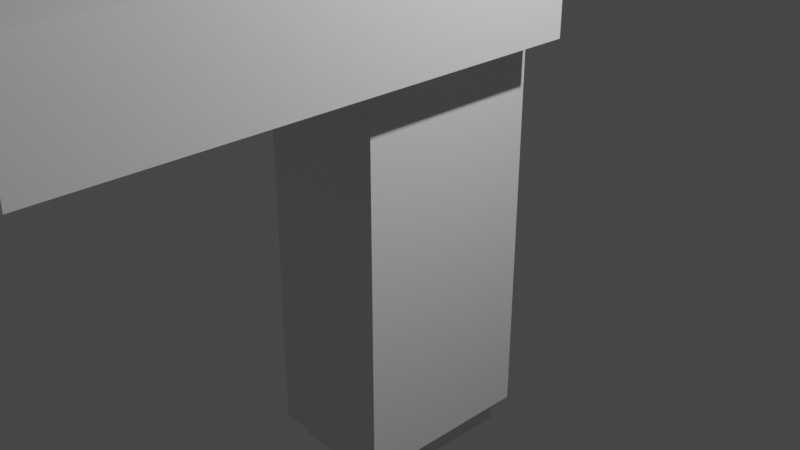 # Source: Pistol.blend  (saved by Blender 3.6.11; exported with 4.5.12 LTS)
import bpy
from mathutils import Matrix  # noqa: F401  (used for matrix-valued properties, if any)

bpy.ops.wm.read_factory_settings(use_empty=True)
scene = bpy.context.scene
scene.name = 'Scene'

# ---- collections
col_collection = bpy.data.collections.new('Collection'); scene.collection.children.link(col_collection)

# ---- materials (node trees are filled in below, after node groups)
mat_material = bpy.data.materials.new('Material')
mat_material.alpha_threshold = 0.0
mat_material.use_transparent_shadow = False
mat_material.roughness = 0.5
mat_material.line_color = (0.0, 0.0, 0.0, 1.0)
mat_material_001 = bpy.data.materials.new('Material.001')
mat_material_001.alpha_threshold = 0.0
mat_material_001.use_transparent_shadow = False
mat_material_001.roughness = 0.5
mat_material_001.line_color = (0.0, 0.0, 0.0, 1.0)

# ---- material node trees
mat_material.use_nodes = True; mat_material.node_tree.nodes.clear()
_N = mat_material.node_tree.nodes; _L = mat_material.node_tree.links
n0 = _N.new('ShaderNodeOutputMaterial'); n0.name = 'Material Output'; n0.location = (300, 300)
n1 = _N.new('ShaderNodeBsdfPrincipled'); n1.name = 'Principled BSDF'; n1.location = (10, 300)
n1.distribution = 'GGX'
n1.subsurface_method = 'RANDOM_WALK_SKIN'
n1.inputs[3].default_value = 1.45
n1.inputs[27].default_value = (0.0, 0.0, 0.0, 1.0)
n1.inputs[28].default_value = 1.0
_L.new(n1.outputs[0], n0.inputs[0])
n0.is_active_output = True
mat_material_001.use_nodes = True; mat_material_001.node_tree.nodes.clear()
_N = mat_material_001.node_tree.nodes; _L = mat_material_001.node_tree.links
n0 = _N.new('ShaderNodeOutputMaterial'); n0.name = 'Material Output'; n0.location = (300, 300)
n1 = _N.new('ShaderNodeBsdfPrincipled'); n1.name = 'Principled BSDF'; n1.location = (10, 300)
n1.distribution = 'GGX'
n1.subsurface_method = 'RANDOM_WALK_SKIN'
n1.inputs[3].default_value = 1.45
n1.inputs[27].default_value = (0.0, 0.0, 0.0, 1.0)
n1.inputs[28].default_value = 1.0
_L.new(n1.outputs[0], n0.inputs[0])
n0.is_active_output = True

# ---- world
world_world = bpy.data.worlds.new('World'); scene.world = world_world
world_world.use_nodes = True; world_world.node_tree.nodes.clear()
_N = world_world.node_tree.nodes; _L = world_world.node_tree.links
n0 = _N.new('ShaderNodeOutputWorld'); n0.name = 'World Output'; n0.location = (300, 300)
n1 = _N.new('ShaderNodeBackground'); n1.name = 'Background'; n1.location = (10, 300)
n1.inputs[0].default_value = (0.05088, 0.05088, 0.05088, 1.0)
_L.new(n1.outputs[0], n0.inputs[0])
n0.is_active_output = True
world_world.color = (0.05088, 0.05088, 0.05088)
world_world.use_sun_shadow = False
world_world.sun_shadow_jitter_overblur = 0.0

# ---- cameras
cam_camera = bpy.data.cameras.new('Camera')
cam_camera.clip_end = 100.0
cam_camera.ortho_scale = 7.314

# ---- lights
light_light = bpy.data.lights.new('Light', 'POINT')
light_light.transmission_factor = 0.0
light_light.energy = 1000.0
light_light.shadow_soft_size = 0.1
light_light.shadow_maximum_resolution = 0.006
light_light.use_absolute_resolution = True

# ---- meshes
me_cube = bpy.data.meshes.new('Cube')
me_cube.from_pydata([(1.0, 1.0, 1.0), (1.0, 1.0, -1.0), (1.0, -1.0, 1.0), (1.0, -1.0, -1.0), (-1.0, 1.0, 1.0), (-1.0, 1.0, -1.0), (-1.0, -1.0, 1.0), (-1.0, -1.0, -1.0)], [], [(0, 4, 6, 2), (3, 2, 6, 7), (7, 6, 4, 5), (5, 1, 3, 7), (1, 0, 2, 3), (5, 4, 0, 1)])
_uv = me_cube.uv_layers.new(name='UVMap')
_uv.uv.foreach_set('vector', [0.625, 0.5, 0.875, 0.5, 0.875, 0.75, 0.625, 0.75, 0.375, 0.75, 0.625, 0.75, 0.625, 1.0, 0.375, 1.0, 0.375, 0.0, 0.625, 0.0, 0.625, 0.25, 0.375, 0.25, 0.125, 0.5, 0.375, 0.5, 0.375, 0.75, 0.125, 0.75, 0.375, 0.5, 0.625, 0.5, 0.625, 0.75, 0.375, 0.75, 0.375, 0.25, 0.625, 0.25, 0.625, 0.5, 0.375, 0.5])
me_cube.materials.append(mat_material)
me_cube.use_mirror_vertex_groups = False
me_cube.update()
me_cube_002 = bpy.data.meshes.new('Cube.002')
me_cube_002.from_pydata([(1.0, 1.0, 1.0), (1.0, 1.0, -1.0), (1.0, -1.0, 1.0), (1.0, -1.0, -1.0), (-1.0, 1.0, 1.0), (-1.0, 1.0, -1.0), (-1.0, -1.0, 1.0), (-1.0, -1.0, -1.0)], [], [(0, 4, 6, 2), (3, 2, 6, 7), (7, 6, 4, 5), (5, 1, 3, 7), (1, 0, 2, 3), (5, 4, 0, 1)])
_uv = me_cube_002.uv_layers.new(name='UVMap')
_uv.uv.foreach_set('vector', [0.625, 0.5, 0.875, 0.5, 0.875, 0.75, 0.625, 0.75, 0.375, 0.75, 0.625, 0.75, 0.625, 1.0, 0.375, 1.0, 0.375, 0.0, 0.625, 0.0, 0.625, 0.25, 0.375, 0.25, 0.125, 0.5, 0.375, 0.5, 0.375, 0.75, 0.125, 0.75, 0.375, 0.5, 0.625, 0.5, 0.625, 0.75, 0.375, 0.75, 0.375, 0.25, 0.625, 0.25, 0.625, 0.5, 0.375, 0.5])
me_cube_002.materials.append(mat_material_001)
me_cube_002.use_mirror_vertex_groups = False
me_cube_002.update()
me_cube_003 = bpy.data.meshes.new('Cube.003')
me_cube_003.from_pydata([(-1.257, -1.68, -0.3547), (-1.257, -1.68, 0.3547), (-1.257, 1.68, -0.3547), (-1.257, 1.68, 0.3547), (1.257, -1.68, -0.3547), (1.257, -1.68, 0.3547), (1.257, 1.68, -0.3547), (1.257, 1.68, 0.3547)], [], [(0, 1, 3, 2), (2, 3, 7, 6), (6, 7, 5, 4), (4, 5, 1, 0), (2, 6, 4, 0), (7, 3, 1, 5)])
_uv = me_cube_003.uv_layers.new(name='UVMap')
_uv.uv.foreach_set('vector', [0.375, 0.0, 0.625, 0.0, 0.625, 0.25, 0.375, 0.25, 0.375, 0.25, 0.625, 0.25, 0.625, 0.5, 0.375, 0.5, 0.375, 0.5, 0.625, 0.5, 0.625, 0.75, 0.375, 0.75, 0.375, 0.75, 0.625, 0.75, 0.625, 1.0, 0.375, 1.0, 0.125, 0.5, 0.375, 0.5, 0.375, 0.75, 0.125, 0.75, 0.625, 0.5, 0.875, 0.5, 0.875, 0.75, 0.625, 0.75])
me_cube_003.update()
me_cylinder = bpy.data.meshes.new('Cylinder')
me_cylinder.from_pydata([(0.0, 1.0, -1.0), (0.0, 1.0, 1.0), (0.3827, 0.9239, -1.0), (0.3827, 0.9239, 1.0), (0.7071, 0.7071, -1.0), (0.7071, 0.7071, 1.0), (0.8315, 0.5556, -1.0), (0.8315, 0.5556, 1.0), (0.9239, 0.3827, -1.0), (0.9239, 0.3827, 1.0), (0.9808, 0.1951, -1.0), (0.9808, 0.1951, 1.0), (1.0, 0.0, -1.0), (1.0, 0.0, 1.0), (0.9808, -0.1951, -1.0), (0.9808, -0.1951, 1.0), (0.9239, -0.3827, -1.0), (0.9239, -0.3827, 1.0), (0.8315, -0.5556, -1.0), (0.8315, -0.5556, 1.0), (0.7071, -0.7071, -1.0), (0.7071, -0.7071, 1.0), (0.5556, -0.8315, -1.0), (0.5556, -0.8315, 1.0), (0.0, -1.0, -1.0), (0.0, -1.0, 1.0), (-0.3827, -0.9239, -1.0), (-0.3827, -0.9239, 1.0), (-0.7071, -0.7071, -1.0), (-0.7071, -0.7071, 1.0), (-0.8315, -0.5556, -1.0), (-0.8315, -0.5556, 1.0), (-0.9239, -0.3827, -1.0), (-0.9239, -0.3827, 1.0), (-1.0, 0.0, -1.0), (-1.0, 0.0, 1.0), (-0.9239, 0.3827, -1.0), (-0.9239, 0.3827, 1.0), (-0.8315, 0.5556, -1.0), (-0.8315, 0.5556, 1.0), (-0.5556, 0.8315, -1.0), (-0.5556, 0.8315, 1.0), (-0.3827, 0.9239, -1.0), (-0.3827, 0.9239, 1.0)], [], [(41, 43, 42, 40, 38, 36, 34, 32, 30, 28, 29, 31, 33, 35, 37, 39), (1, 43, 41, 39, 37, 35, 33, 31, 29, 27, 25, 23, 21, 19, 17, 15, 13, 11, 9, 7, 5, 3), (0, 2, 4, 6, 8, 10, 12, 14, 16, 18, 20, 22, 24, 26, 28, 30, 32, 34, 36, 38, 40, 42), (27, 29, 28, 26, 24, 22, 23, 25), (3, 5, 7, 9, 11, 13, 15, 17, 19, 21, 23, 22, 20, 18, 16, 14, 12, 10, 8, 6, 4, 2, 0, 42, 43, 1)])
_uv = me_cylinder.uv_layers.new(name='UVMap')
_uv.uv.foreach_set('vector', [0.09375, 1.0, 0.0625, 1.0, 0.0625, 0.5, 0.09375, 0.5, 0.1562, 0.5, 0.1875, 0.5, 0.25, 0.5, 0.3125, 0.5, 0.3438, 0.5, 0.375, 0.5, 0.375, 1.0, 0.3438, 1.0, 0.3125, 1.0, 0.25, 1.0, 0.1875, 1.0, 0.1562, 1.0, 0.25, 0.49, 0.1582, 0.4717, 0.1167, 0.4496, 0.05045, 0.3833, 0.02827, 0.3418, 0.01, 0.25, 0.02827, 0.1582, 0.05045, 0.1167, 0.08029, 0.08029, 0.1582, 0.02827, 0.25, 0.01, 0.3833, 0.05045, 0.4197, 0.08029, 0.4496, 0.1167, 0.4717, 0.1582, 0.4854, 0.2032, 0.49, 0.25, 0.4854, 0.2968, 0.4717, 0.3418, 0.4496, 0.3833, 0.4197, 0.4197, 0.3418, 0.4717, 0.75, 0.49, 0.8418, 0.4717, 0.9197, 0.4197, 0.9496, 0.3833, 0.9717, 0.3418, 0.9854, 0.2968, 0.99, 0.25, 0.9854, 0.2032, 0.9717, 0.1582, 0.9496, 0.1167, 0.9197, 0.08029, 0.8833, 0.05045, 0.75, 0.01, 0.6582, 0.02827, 0.5803, 0.08029, 0.5504, 0.1167, 0.5283, 0.1582, 0.51, 0.25, 0.5283, 0.3418, 0.5504, 0.3833, 0.6167, 0.4496, 0.6582, 0.4717, 0.4375, 1.0, 0.375, 1.0, 0.375, 0.5, 0.4375, 0.5, 0.5, 0.5, 0.5938, 0.5, 0.5938, 1.0, 0.5, 1.0, 0.9375, 1.0, 0.875, 1.0, 0.8438, 1.0, 0.8125, 1.0, 0.7812, 1.0, 0.75, 1.0, 0.7188, 1.0, 0.6875, 1.0, 0.6562, 1.0, 0.625, 1.0, 0.5938, 1.0, 0.5938, 0.5, 0.625, 0.5, 0.6562, 0.5, 0.6875, 0.5, 0.7188, 0.5, 0.75, 0.5, 0.7812, 0.5, 0.8125, 0.5, 0.8438, 0.5, 0.875, 0.5, 0.9375, 0.5, 0.0, 0.5, 0.0625, 0.5, 0.0625, 1.0, 1.0, 1.0])
me_cylinder.update()
me_cube_004 = bpy.data.meshes.new('Cube.004')
me_cube_004.from_pydata([(-1.0, -1.0, -1.0), (-1.0, -1.0, 1.0), (-1.0, 1.0, -1.0), (-1.0, 1.0, 1.0), (1.0, -1.0, -1.0), (1.0, -1.0, 1.0), (1.0, 1.0, -1.0), (1.0, 1.0, 1.0), (0.6447, 0.6447, -1.0), (0.6447, 0.6447, 1.0), (0.6447, 2.645, -1.0), (0.6447, 2.645, 1.0), (2.645, 0.6447, -1.0), (2.645, 0.6447, 1.0), (-2.501, -2.501, -1.0), (-2.501, -2.501, 1.0), (-2.501, -0.5009, -1.0), (-2.501, -0.5009, 1.0), (-0.5009, -2.501, -1.0), (-0.5009, -2.501, 1.0), (-3.346, -3.346, -1.0), (-3.346, -3.346, 1.0), (-3.346, -1.346, -1.0), (-3.346, -1.346, 1.0), (-1.346, -3.346, -1.0), (-1.346, -3.346, 1.0), (-3.352, -3.345, -1.004), (-3.334, -3.349, 0.9867)], [], [(1, 3, 11, 9), (2, 3, 7, 6), (6, 7, 5, 4), (0, 4, 12, 8), (2, 6, 4, 0), (7, 3, 1, 5), (8, 12, 18, 14), (10, 8, 14, 16), (5, 1, 9, 13), (2, 0, 8, 10), (4, 5, 13, 12), (3, 2, 10, 11), (18, 19, 25, 24), (19, 15, 21, 25), (11, 10, 16, 17), (13, 9, 15, 19), (12, 13, 19, 18), (9, 11, 17, 15), (15, 17, 23, 21), (16, 14, 20, 22), (14, 18, 24, 20), (17, 16, 22, 23), (24, 25, 27, 26)])
_uv = me_cube_004.uv_layers.new(name='UVMap')
_uv.uv.foreach_set('vector', [0.875, 0.75, 0.875, 0.5, 0.875, 0.5, 0.875, 0.75, 0.375, 0.25, 0.625, 0.25, 0.625, 0.5, 0.375, 0.5, 0.375, 0.5, 0.625, 0.5, 0.625, 0.75, 0.375, 0.75, 0.125, 0.75, 0.375, 0.75, 0.375, 0.75, 0.125, 0.75, 0.125, 0.5, 0.375, 0.5, 0.375, 0.75, 0.125, 0.75, 0.625, 0.5, 0.875, 0.5, 0.875, 0.75, 0.625, 0.75, 0.125, 0.75, 0.375, 0.75, 0.375, 0.75, 0.125, 0.75, 0.125, 0.5, 0.125, 0.75, 0.125, 0.75, 0.125, 0.5, 0.625, 0.75, 0.875, 0.75, 0.875, 0.75, 0.625, 0.75, 0.125, 0.5, 0.125, 0.75, 0.125, 0.75, 0.125, 0.5, 0.375, 0.75, 0.625, 0.75, 0.625, 0.75, 0.375, 0.75, 0.625, 0.25, 0.375, 0.25, 0.375, 0.25, 0.625, 0.25, 0.375, 0.75, 0.625, 0.75, 0.625, 0.75, 0.375, 0.75, 0.625, 0.75, 0.875, 0.75, 0.875, 0.75, 0.625, 0.75, 0.625, 0.25, 0.375, 0.25, 0.375, 0.25, 0.625, 0.25, 0.625, 0.75, 0.875, 0.75, 0.875, 0.75, 0.625, 0.75, 0.375, 0.75, 0.625, 0.75, 0.625, 0.75, 0.375, 0.75, 0.875, 0.75, 0.875, 0.5, 0.875, 0.5, 0.875, 0.75, 0.875, 0.75, 0.875, 0.5, 0.875, 0.5, 0.875, 0.75, 0.125, 0.5, 0.125, 0.75, 0.125, 0.75, 0.125, 0.5, 0.125, 0.75, 0.375, 0.75, 0.375, 0.75, 0.125, 0.75, 0.625, 0.25, 0.375, 0.25, 0.375, 0.25, 0.625, 0.25, 0.375, 0.75, 0.625, 0.75, 0.625, 0.75, 0.375, 0.75])
me_cube_004.update()

# ---- objects
ob_cube = bpy.data.objects.new('Cube', me_cube)
ob_light = bpy.data.objects.new('Light', light_light)
ob_camera = bpy.data.objects.new('Camera', cam_camera)
ob_cube_002 = bpy.data.objects.new('Cube.002', me_cube_002)
ob_cube_001 = bpy.data.objects.new('Cube.001', me_cube_003)
ob_cylinder = bpy.data.objects.new('Cylinder', me_cylinder)
ob_cube_003 = bpy.data.objects.new('Cube.003', me_cube_004)

# ---- transforms, parenting, visibility, modifiers, constraints
ob_cube.location = (0.0, 0.0, 0.0)
ob_cube.scale = (0.7, 1.0, 2.306)
ob_cube.lock_rotations_4d = False
ob_cube.empty_display_type = 'ARROWS'
ob_cube.lineart.crease_threshold = 0.0
ob_light.location = (4.076, 1.005, 5.904)
ob_light.rotation_euler = (0.6503, 0.05522, 1.866)
ob_light.lock_rotations_4d = False
ob_light.empty_display_type = 'ARROWS'
ob_light.color = (0.0, 0.0, 0.0, 0.0)
ob_light.lineart.crease_threshold = 0.0
ob_camera.location = (7.359, -6.926, 4.958)
ob_camera.rotation_euler = (1.109, 0.0, 0.8149)
ob_camera.lock_rotations_4d = False
ob_camera.empty_display_type = 'ARROWS'
ob_camera.color = (0.0, 0.0, 0.0, 0.0)
ob_camera.display_type = 'WIRE'
ob_camera.lineart.crease_threshold = 0.0
ob_cube_002.location = (-0.006337, 0.03003, -1.598)
ob_cube_002.scale = (0.589, 0.8414, 0.9877)
ob_cube_002.lock_rotations_4d = False
ob_cube_002.empty_display_type = 'ARROWS'
ob_cube_002.lineart.crease_threshold = 0.0
ob_cube_001.location = (-0.01598, -1.741, 2.503)
ob_cube_001.rotation_euler = (-3.142, -0.0, 0.0)
ob_cube_001.scale = (0.9119, 1.615, 1.615)
ob_cylinder.location = (0.0, -7.98, 2.53)
ob_cylinder.rotation_euler = (1.571, 0.0, 0.0)
ob_cube_003.location = (3.89, -12.44, -0.4197)

# ---- collection membership
col_collection.objects.link(ob_cube)
col_collection.objects.link(ob_light)
col_collection.objects.link(ob_camera)
col_collection.objects.link(ob_cube_002)
col_collection.objects.link(ob_cube_001)
col_collection.objects.link(ob_cylinder)
col_collection.objects.link(ob_cube_003)

# ---- scene / render settings (as saved in the file)
scene.camera = ob_camera
scene.frame_start = 1; scene.frame_end = 250; scene.frame_set(1)
scene.render.engine = 'BLENDER_EEVEE_NEXT'
scene.cycles.sampling_pattern = 'TABULATED_SOBOL'
scene.view_settings.view_transform = 'Filmic'
bpy.context.view_layer.update()
